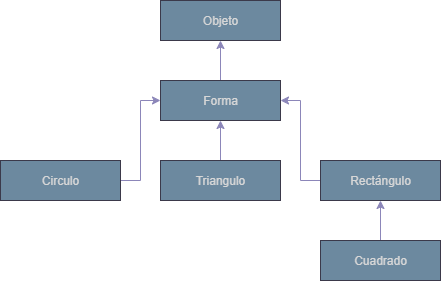

The diagram above was exported from draw.io. Its source (the exported page's mxGraphModel, read from the mxfile embedded in the PNG):
<mxGraphModel dx="872" dy="445" grid="1" gridSize="10" guides="1" tooltips="1" connect="1" arrows="1" fold="1" page="1" pageScale="1" pageWidth="827" pageHeight="1169" math="0" shadow="0">
  <root>
    <mxCell id="0" />
    <mxCell id="1" parent="0" />
    <mxCell id="hf17faF0-w4bn4ONYn5o-1" value="Objeto" style="rounded=0;whiteSpace=wrap;html=1;labelBackgroundColor=none;fillColor=#5D7F99;strokeColor=#D0CEE2;fontColor=#1A1A1A;" parent="1" vertex="1">
      <mxGeometry x="360" y="40" width="120" height="40" as="geometry" />
    </mxCell>
    <mxCell id="VfQl67XKjQoTkl0vPx_M-2" value="" style="edgeStyle=orthogonalEdgeStyle;rounded=0;orthogonalLoop=1;jettySize=auto;html=1;labelBackgroundColor=none;strokeColor=#736CA8;fontColor=default;" parent="1" source="hf17faF0-w4bn4ONYn5o-2" target="hf17faF0-w4bn4ONYn5o-1" edge="1">
      <mxGeometry relative="1" as="geometry" />
    </mxCell>
    <mxCell id="hf17faF0-w4bn4ONYn5o-2" value="Forma" style="rounded=0;whiteSpace=wrap;html=1;labelBackgroundColor=none;fillColor=#5D7F99;strokeColor=#D0CEE2;fontColor=#1A1A1A;" parent="1" vertex="1">
      <mxGeometry x="360" y="120" width="120" height="40" as="geometry" />
    </mxCell>
    <mxCell id="VfQl67XKjQoTkl0vPx_M-6" style="edgeStyle=orthogonalEdgeStyle;rounded=0;orthogonalLoop=1;jettySize=auto;html=1;entryX=1;entryY=0.5;entryDx=0;entryDy=0;labelBackgroundColor=none;strokeColor=#736CA8;fontColor=default;" parent="1" source="hf17faF0-w4bn4ONYn5o-3" target="hf17faF0-w4bn4ONYn5o-2" edge="1">
      <mxGeometry relative="1" as="geometry" />
    </mxCell>
    <mxCell id="hf17faF0-w4bn4ONYn5o-3" value="Rectángulo" style="rounded=0;whiteSpace=wrap;html=1;labelBackgroundColor=none;fillColor=#5D7F99;strokeColor=#D0CEE2;fontColor=#1A1A1A;" parent="1" vertex="1">
      <mxGeometry x="520" y="200" width="120" height="40" as="geometry" />
    </mxCell>
    <mxCell id="VfQl67XKjQoTkl0vPx_M-3" value="" style="edgeStyle=orthogonalEdgeStyle;rounded=0;orthogonalLoop=1;jettySize=auto;html=1;labelBackgroundColor=none;strokeColor=#736CA8;fontColor=default;" parent="1" source="hf17faF0-w4bn4ONYn5o-4" target="hf17faF0-w4bn4ONYn5o-2" edge="1">
      <mxGeometry relative="1" as="geometry" />
    </mxCell>
    <mxCell id="hf17faF0-w4bn4ONYn5o-4" value="Triangulo" style="rounded=0;whiteSpace=wrap;html=1;labelBackgroundColor=none;fillColor=#5D7F99;strokeColor=#D0CEE2;fontColor=#1A1A1A;" parent="1" vertex="1">
      <mxGeometry x="360" y="200" width="120" height="40" as="geometry" />
    </mxCell>
    <mxCell id="VfQl67XKjQoTkl0vPx_M-7" style="edgeStyle=orthogonalEdgeStyle;rounded=0;orthogonalLoop=1;jettySize=auto;html=1;entryX=0;entryY=0.5;entryDx=0;entryDy=0;labelBackgroundColor=none;strokeColor=#736CA8;fontColor=default;" parent="1" source="hf17faF0-w4bn4ONYn5o-5" target="hf17faF0-w4bn4ONYn5o-2" edge="1">
      <mxGeometry relative="1" as="geometry" />
    </mxCell>
    <mxCell id="hf17faF0-w4bn4ONYn5o-5" value="Circulo" style="rounded=0;whiteSpace=wrap;html=1;labelBackgroundColor=none;fillColor=#5D7F99;strokeColor=#D0CEE2;fontColor=#1A1A1A;" parent="1" vertex="1">
      <mxGeometry x="200" y="200" width="120" height="40" as="geometry" />
    </mxCell>
    <mxCell id="VfQl67XKjQoTkl0vPx_M-8" value="" style="edgeStyle=orthogonalEdgeStyle;rounded=0;orthogonalLoop=1;jettySize=auto;html=1;labelBackgroundColor=none;strokeColor=#736CA8;fontColor=default;" parent="1" source="VfQl67XKjQoTkl0vPx_M-1" target="hf17faF0-w4bn4ONYn5o-3" edge="1">
      <mxGeometry relative="1" as="geometry" />
    </mxCell>
    <mxCell id="VfQl67XKjQoTkl0vPx_M-1" value="Cuadrado" style="rounded=0;whiteSpace=wrap;html=1;labelBackgroundColor=none;fillColor=#5D7F99;strokeColor=#D0CEE2;fontColor=#1A1A1A;" parent="1" vertex="1">
      <mxGeometry x="520" y="280" width="120" height="40" as="geometry" />
    </mxCell>
  </root>
</mxGraphModel>